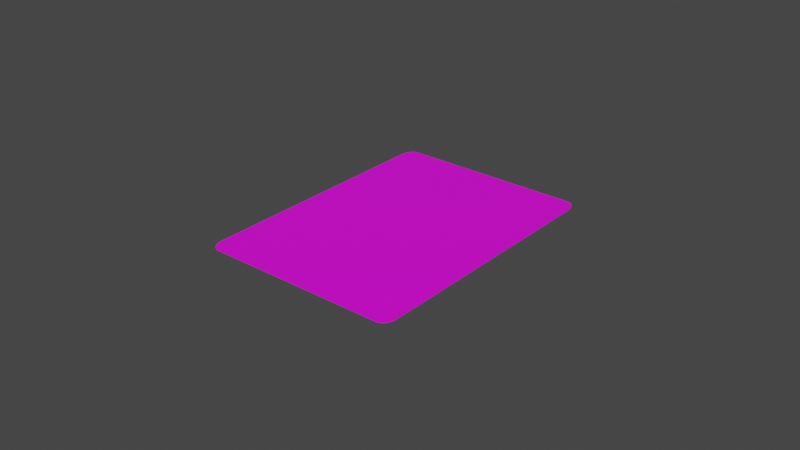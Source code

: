 # Source: yellow8.blend  (saved by Blender 3.3.6; exported with 4.5.12 LTS)
import bpy
from mathutils import Matrix  # noqa: F401  (used for matrix-valued properties, if any)

bpy.ops.wm.read_factory_settings(use_empty=True)
scene = bpy.context.scene
scene.name = 'Scene'

# ---- collections
col_collection = bpy.data.collections.new('Collection'); scene.collection.children.link(col_collection)

# ---- images (referenced by path relative to the original .blend; pixels are not part of the script)
import os
ASSET_DIR = os.environ.get("B2B_ASSET_DIR", "")  # directory of the original .blend (textures are referenced by path, not embedded)
HERE = os.path.dirname(os.path.abspath(__file__))  # packed textures are extracted next to this script under _unpacked/

def load_image(name, relpath, width, height, colorspace="sRGB"):
    """Load a texture the original file referenced (path relative to the .blend, or extracted next to this script)."""
    p = next((c for c in (os.path.join(HERE, relpath), os.path.join(ASSET_DIR, relpath)) if relpath and os.path.exists(c)), "")
    if p:
        img = bpy.data.images.load(p, check_existing=True)
        img.name = name
    else:  # same state as the original file: an image datablock whose file is absent (Cycles renders it pink)
        img = bpy.data.images.new(name, width, height)
        img.source = "FILE"
        img.filepath = "//" + (relpath or name)
    img.colorspace_settings.name = colorspace
    return img
img_uno_back_png = load_image('UNO-Back.png', 'Images/UNO-Back.png', 1024, 1024, 'sRGB')
img_uno_front_yellow8_png = load_image('UNO-Front_yellow8.png', 'Images/UNO-Front_yellow8.png', 1024, 1024, 'sRGB')

# ---- materials (node trees are filled in below, after node groups)
mat_material_001 = bpy.data.materials.new('Material.001')
mat_material_001.use_transparent_shadow = False
mat_material_002 = bpy.data.materials.new('Material.002')
mat_material_002.use_transparent_shadow = False

# ---- material node trees
mat_material_001.use_nodes = True; mat_material_001.node_tree.nodes.clear()
_N = mat_material_001.node_tree.nodes; _L = mat_material_001.node_tree.links
n0 = _N.new('ShaderNodeBsdfPrincipled'); n0.name = 'Principled BSDF'; n0.location = (10, 300)
n0.distribution = 'GGX'
n0.subsurface_method = 'RANDOM_WALK_SKIN'
n0.inputs[3].default_value = 1.45
n0.inputs[27].default_value = (0.0, 0.0, 0.0, 1.0)
n0.inputs[28].default_value = 1.0
n1 = _N.new('ShaderNodeOutputMaterial'); n1.name = 'Material Output'; n1.location = (300, 300)
n2 = _N.new('ShaderNodeTexImage'); n2.name = 'Image Texture'; n2.location = (-280, 280)
n2.image = img_uno_back_png
_L.new(n0.outputs[0], n1.inputs[0])
_L.new(n2.outputs[0], n0.inputs[0])
n1.is_active_output = True
mat_material_002.use_nodes = True; mat_material_002.node_tree.nodes.clear()
_N = mat_material_002.node_tree.nodes; _L = mat_material_002.node_tree.links
n0 = _N.new('ShaderNodeBsdfPrincipled'); n0.name = 'Principled BSDF'; n0.location = (10, 300)
n0.distribution = 'GGX'
n0.subsurface_method = 'RANDOM_WALK_SKIN'
n0.inputs[3].default_value = 1.45
n0.inputs[27].default_value = (0.0, 0.0, 0.0, 1.0)
n0.inputs[28].default_value = 1.0
n1 = _N.new('ShaderNodeOutputMaterial'); n1.name = 'Material Output'; n1.location = (300, 300)
n2 = _N.new('ShaderNodeTexImage'); n2.name = 'Image Texture'; n2.location = (-280, 280)
n2.image = img_uno_front_yellow8_png
_L.new(n0.outputs[0], n1.inputs[0])
_L.new(n2.outputs[0], n0.inputs[0])
n1.is_active_output = True

# ---- world
world_world = bpy.data.worlds.new('World'); scene.world = world_world
world_world.use_nodes = True; world_world.node_tree.nodes.clear()
_N = world_world.node_tree.nodes; _L = world_world.node_tree.links
n0 = _N.new('ShaderNodeOutputWorld'); n0.name = 'World Output'; n0.location = (300, 300)
n1 = _N.new('ShaderNodeBackground'); n1.name = 'Background'; n1.location = (10, 300)
n1.inputs[0].default_value = (0.05088, 0.05088, 0.05088, 1.0)
_L.new(n1.outputs[0], n0.inputs[0])
n0.is_active_output = True
world_world.color = (0.05088, 0.05088, 0.05088)
world_world.use_sun_shadow = False
world_world.sun_shadow_jitter_overblur = 0.0

# ---- meshes
me_plane = bpy.data.meshes.new('Plane')
me_plane.from_pydata([(-0.04005, -0.0325, 0.00024), (-0.0445, -0.02925, 0.00024), (-0.04104, -0.03242, 0.00024), (-0.04198, -0.03218, 0.00024), (-0.04282, -0.03179, 0.00024), (-0.04353, -0.03128, 0.00024), (-0.04406, -0.03066, 0.00024), (-0.04439, -0.02997, 0.00024), (0.0445, -0.02925, 0.00024), (0.04005, -0.0325, 0.00024), (0.04439, -0.02997, 0.00024), (0.04406, -0.03066, 0.00024), (0.04353, -0.03128, 0.00024), (0.04282, -0.03179, 0.00024), (0.04198, -0.03218, 0.00024), (0.04104, -0.03242, 0.00024), (-0.04005, 0.0325, 0.00024), (-0.0445, 0.02925, 0.00024), (-0.04104, 0.03242, 0.00024), (-0.04198, 0.03218, 0.00024), (-0.04282, 0.03179, 0.00024), (-0.04353, 0.03128, 0.00024), (-0.04406, 0.03066, 0.00024), (-0.04439, 0.02997, 0.00024), (0.04005, 0.0325, 0.00024), (0.0445, 0.02925, 0.00024), (0.04104, 0.03242, 0.00024), (0.04198, 0.03218, 0.00024), (0.04282, 0.03179, 0.00024), (0.04353, 0.03128, 0.00024), (0.04406, 0.03066, 0.00024), (0.04439, 0.02997, 0.00024), (-0.04005, -0.0325, 0.0), (-0.0445, -0.02925, 0.0), (-0.04104, -0.03242, 0.0), (-0.04198, -0.03218, 0.0), (-0.04282, -0.03179, 0.0), (-0.04353, -0.03128, 0.0), (-0.04406, -0.03066, 0.0), (-0.04439, -0.02997, 0.0), (0.0445, -0.02925, 0.0), (0.04005, -0.0325, 0.0), (0.04439, -0.02997, 0.0), (0.04406, -0.03066, 0.0), (0.04353, -0.03128, 0.0), (0.04282, -0.03179, 0.0), (0.04198, -0.03218, 0.0), (0.04104, -0.03242, 0.0), (-0.04005, 0.0325, 0.0), (-0.0445, 0.02925, 0.0), (-0.04104, 0.03242, 0.0), (-0.04198, 0.03218, 0.0), (-0.04282, 0.03179, 0.0), (-0.04353, 0.03128, 0.0), (-0.04406, 0.03066, 0.0), (-0.04439, 0.02997, 0.0), (0.04005, 0.0325, 0.0), (0.0445, 0.02925, 0.0), (0.04104, 0.03242, 0.0), (0.04198, 0.03218, 0.0), (0.04282, 0.03179, 0.0), (0.04353, 0.03128, 0.0), (0.04406, 0.03066, 0.0), (0.04439, 0.02997, 0.0)], [], [(1, 7, 6, 5, 4, 3, 2, 0, 9, 15, 14, 13, 12, 11, 10, 8, 25, 31, 30, 29, 28, 27, 26, 24, 16, 18, 19, 20, 21, 22, 23, 17), (33, 49, 55, 54, 53, 52, 51, 50, 48, 56, 58, 59, 60, 61, 62, 63, 57, 40, 42, 43, 44, 45, 46, 47, 41, 32, 34, 35, 36, 37, 38, 39), (1, 17, 49, 33), (7, 1, 33, 39), (6, 7, 39, 38), (5, 6, 38, 37), (4, 5, 37, 36), (3, 4, 36, 35), (2, 3, 35, 34), (0, 2, 34, 32), (9, 0, 32, 41), (15, 9, 41, 47), (14, 15, 47, 46), (13, 14, 46, 45), (12, 13, 45, 44), (11, 12, 44, 43), (10, 11, 43, 42), (8, 10, 42, 40), (25, 8, 40, 57), (31, 25, 57, 63), (30, 31, 63, 62), (29, 30, 62, 61), (28, 29, 61, 60), (27, 28, 60, 59), (26, 27, 59, 58), (24, 26, 58, 56), (16, 24, 56, 48), (18, 16, 48, 50), (19, 18, 50, 51), (20, 19, 51, 52), (21, 20, 52, 53), (22, 21, 53, 54), (23, 22, 54, 55), (17, 23, 55, 49)])
me_plane.polygons.foreach_set('material_index', [0, 1, 0, 0, 0, 0, 0, 0, 0, 0, 0, 0, 0, 0, 0, 0, 0, 0, 0, 0, 0, 0, 0, 0, 0, 0, 0, 0, 0, 0, 0, 0, 0, 0])
_uv = me_plane.uv_layers.new(name='UVMap')
_uv.uv.foreach_set('vector', [0.0, 0.05, 0.001254, 0.03887, 0.004952, 0.02831, 0.01091, 0.01883, 0.01883, 0.01091, 0.02831, 0.004952, 0.03887, 0.001254, 0.05, 0.0, 0.95, 0.0, 0.9611, 0.001254, 0.9717, 0.004952, 0.9812, 0.01091, 0.9891, 0.01883, 0.995, 0.02831, 0.9987, 0.03887, 1.0, 0.05, 1.0, 0.95, 0.9987, 0.9611, 0.995, 0.9717, 0.9891, 0.9812, 0.9812, 0.9891, 0.9717, 0.995, 0.9611, 0.9987, 0.95, 1.0, 0.05, 1.0, 0.03887, 0.9987, 0.02831, 0.995, 0.01883, 0.9891, 0.01091, 0.9812, 0.004952, 0.9717, 0.001254, 0.9611, 0.0, 0.95, 0.0, 0.05, 0.0, 0.95, 0.001254, 0.9611, 0.004952, 0.9717, 0.01091, 0.9812, 0.01883, 0.9891, 0.02831, 0.995, 0.03887, 0.9987, 0.05, 1.0, 0.95, 1.0, 0.9611, 0.9987, 0.9717, 0.995, 0.9812, 0.9891, 0.9891, 0.9812, 0.995, 0.9717, 0.9987, 0.9611, 1.0, 0.95, 1.0, 0.05, 0.9987, 0.03887, 0.995, 0.02831, 0.9891, 0.01883, 0.9812, 0.01091, 0.9717, 0.004952, 0.9611, 0.001254, 0.95, 0.0, 0.05, 0.0, 0.03887, 0.001254, 0.02831, 0.004952, 0.01883, 0.01091, 0.01091, 0.01883, 0.004952, 0.02831, 0.001254, 0.03887, 0.0, 0.05, 0.0, 0.95, 0.0, 0.95, 0.0, 0.05, 0.001254, 0.03887, 0.0, 0.05, 0.0, 0.05, 0.001254, 0.03887, 0.004952, 0.02831, 0.001254, 0.03887, 0.001254, 0.03887, 0.004952, 0.02831, 0.01091, 0.01883, 0.004952, 0.02831, 0.004952, 0.02831, 0.01091, 0.01883, 0.01883, 0.01091, 0.01091, 0.01883, 0.01091, 0.01883, 0.01883, 0.01091, 0.02831, 0.004952, 0.01883, 0.01091, 0.01883, 0.01091, 0.02831, 0.004952, 0.03887, 0.001254, 0.02831, 0.004952, 0.02831, 0.004952, 0.03887, 0.001254, 0.05, 0.0, 0.03887, 0.001254, 0.03887, 0.001254, 0.05, 0.0, 0.95, 0.0, 0.05, 0.0, 0.05, 0.0, 0.95, 0.0, 0.9611, 0.001254, 0.95, 0.0, 0.95, 0.0, 0.9611, 0.001254, 0.9717, 0.004952, 0.9611, 0.001254, 0.9611, 0.001254, 0.9717, 0.004952, 0.9812, 0.01091, 0.9717, 0.004952, 0.9717, 0.004952, 0.9812, 0.01091, 0.9891, 0.01883, 0.9812, 0.01091, 0.9812, 0.01091, 0.9891, 0.01883, 0.995, 0.02831, 0.9891, 0.01883, 0.9891, 0.01883, 0.995, 0.02831, 0.9987, 0.03887, 0.995, 0.02831, 0.995, 0.02831, 0.9987, 0.03887, 1.0, 0.05, 0.9987, 0.03887, 0.9987, 0.03887, 1.0, 0.05, 1.0, 0.95, 1.0, 0.05, 1.0, 0.05, 1.0, 0.95, 0.9987, 0.9611, 1.0, 0.95, 1.0, 0.95, 0.9987, 0.9611, 0.995, 0.9717, 0.9987, 0.9611, 0.9987, 0.9611, 0.995, 0.9717, 0.9891, 0.9812, 0.995, 0.9717, 0.995, 0.9717, 0.9891, 0.9812, 0.9812, 0.9891, 0.9891, 0.9812, 0.9891, 0.9812, 0.9812, 0.9891, 0.9717, 0.995, 0.9812, 0.9891, 0.9812, 0.9891, 0.9717, 0.995, 0.9611, 0.9987, 0.9717, 0.995, 0.9717, 0.995, 0.9611, 0.9987, 0.95, 1.0, 0.9611, 0.9987, 0.9611, 0.9987, 0.95, 1.0, 0.05, 1.0, 0.95, 1.0, 0.95, 1.0, 0.05, 1.0, 0.03887, 0.9987, 0.05, 1.0, 0.05, 1.0, 0.03887, 0.9987, 0.02831, 0.995, 0.03887, 0.9987, 0.03887, 0.9987, 0.02831, 0.995, 0.01883, 0.9891, 0.02831, 0.995, 0.02831, 0.995, 0.01883, 0.9891, 0.01091, 0.9812, 0.01883, 0.9891, 0.01883, 0.9891, 0.01091, 0.9812, 0.004952, 0.9717, 0.01091, 0.9812, 0.01091, 0.9812, 0.004952, 0.9717, 0.001254, 0.9611, 0.004952, 0.9717, 0.004952, 0.9717, 0.001254, 0.9611, 0.0, 0.95, 0.001254, 0.9611, 0.001254, 0.9611, 0.0, 0.95])
me_plane.materials.append(mat_material_001)
me_plane.materials.append(mat_material_002)
me_plane.update()

# ---- objects
ob_plane = bpy.data.objects.new('Plane', me_plane)

# ---- transforms, parenting, visibility, modifiers, constraints
ob_plane.location = (0.0, 0.0, 0.0)
ob_plane.scale = (0.7303, 1.369, 1.0)

# ---- collection membership
col_collection.objects.link(ob_plane)

# ---- scene / render settings (as saved in the file)
scene.frame_start = 1; scene.frame_end = 250; scene.frame_set(149)
scene.render.engine = 'BLENDER_EEVEE_NEXT'
scene.cycles.sampling_pattern = 'TABULATED_SOBOL'
scene.cycles.use_light_tree = False
scene.view_settings.view_transform = 'Filmic'
bpy.context.view_layer.update()

# ---- added for rendering (the .blend has no active camera and no usable light): camera, sun
cam_auto = bpy.data.cameras.new('AutoCamera')
cam_auto.lens = 50.0
cam_auto.sensor_width = 36.0
cam_auto.clip_end = 1000.0
ob_auto_camera = bpy.data.objects.new('AutoCamera', cam_auto)
scene.collection.objects.link(ob_auto_camera)
ob_auto_camera.location = (0.185045, -0.222054, 0.148156)
ob_auto_camera.rotation_euler = (1.09748, -7.21219e-08, 0.694738)
scene.camera = ob_auto_camera
light_auto_sun = bpy.data.lights.new('AutoSun', 'SUN')
light_auto_sun.energy = 3.0
light_auto_sun.angle = 0.0523599
ob_auto_sun = bpy.data.objects.new('AutoSun', light_auto_sun)
scene.collection.objects.link(ob_auto_sun)
ob_auto_sun.rotation_euler = (0.872665, 0.174533, 0.523599)
bpy.context.view_layer.update()
